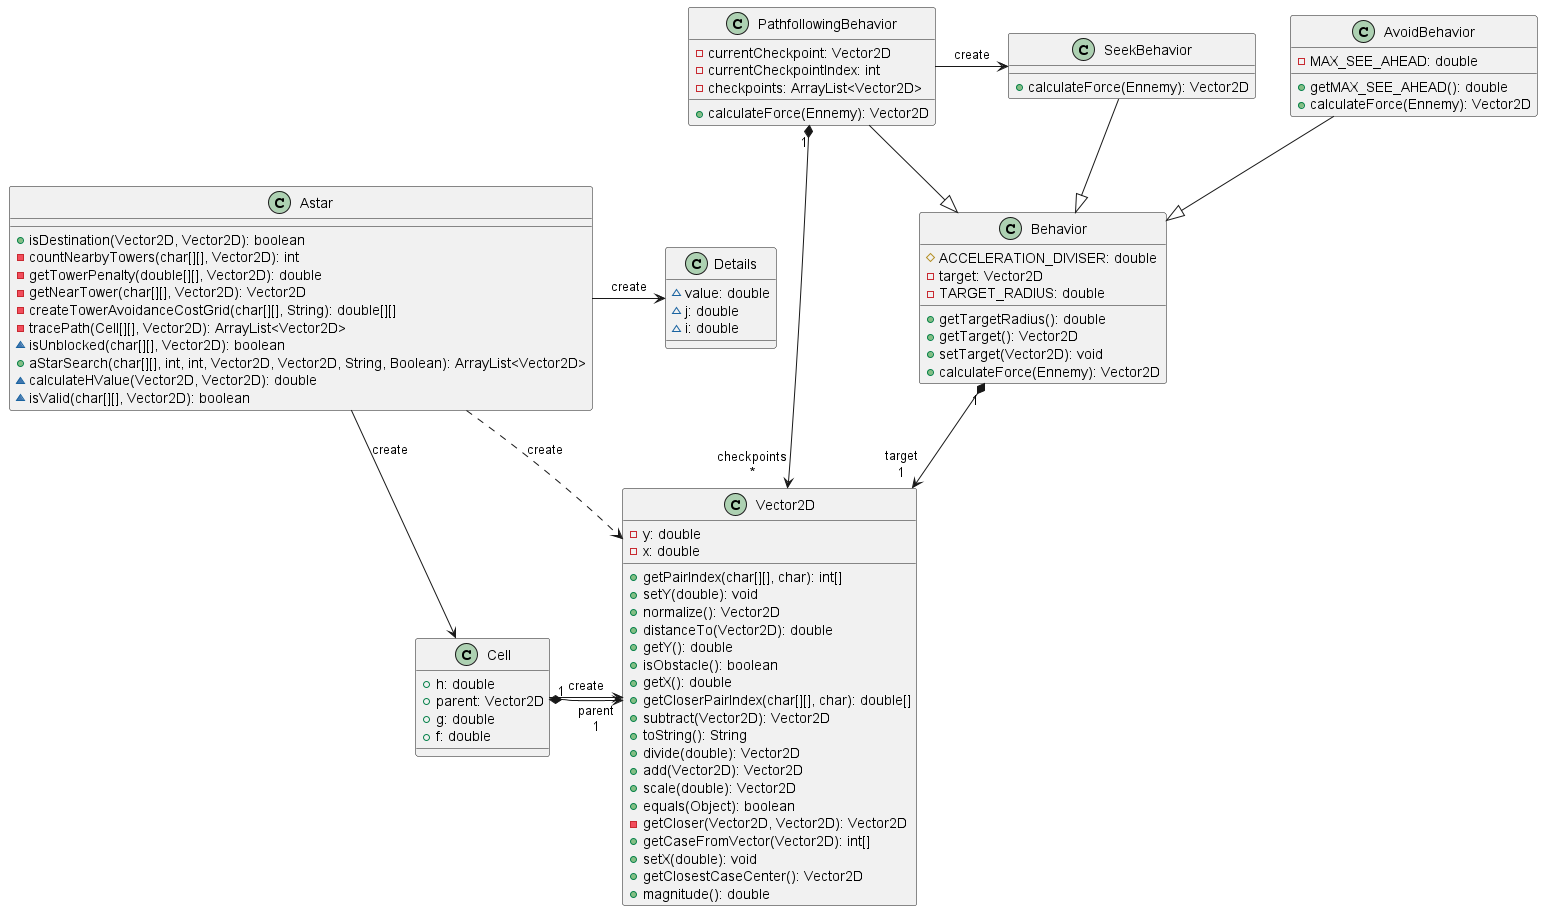

The diagram above was rendered by PlantUML. Its source (embedded in the PNG):
@startuml



class Astar {
  + isDestination(Vector2D, Vector2D): boolean
  - countNearbyTowers(char[][], Vector2D): int
  - getTowerPenalty(double[][], Vector2D): double
  - getNearTower(char[][], Vector2D): Vector2D
  - createTowerAvoidanceCostGrid(char[][], String): double[][]
  - tracePath(Cell[][], Vector2D): ArrayList<Vector2D>
  ~ isUnblocked(char[][], Vector2D): boolean
  + aStarSearch(char[][], int, int, Vector2D, Vector2D, String, Boolean): ArrayList<Vector2D>
  ~ calculateHValue(Vector2D, Vector2D): double
  ~ isValid(char[][], Vector2D): boolean
}
class AvoidBehavior {
  - MAX_SEE_AHEAD: double
  + getMAX_SEE_AHEAD(): double
  + calculateForce(Ennemy): Vector2D
}
class Behavior {
  # ACCELERATION_DIVISER: double
  - target: Vector2D
  - TARGET_RADIUS: double
  + getTargetRadius(): double
  + getTarget(): Vector2D
  + setTarget(Vector2D): void
  + calculateForce(Ennemy): Vector2D
}
class Cell {
  + h: double
  + parent: Vector2D
  + g: double
  + f: double
}
class Details {
  ~ value: double
  ~ j: double
  ~ i: double
}
class PathfollowingBehavior {
  - currentCheckpoint: Vector2D
  - currentCheckpointIndex: int
  - checkpoints: ArrayList<Vector2D>
  + calculateForce(Ennemy): Vector2D
}
class SeekBehavior {
  + calculateForce(Ennemy): Vector2D
}
class Vector2D {
  - y: double
  - x: double
  + getPairIndex(char[][], char): int[]
  + setY(double): void
  + normalize(): Vector2D
  + distanceTo(Vector2D): double
  + getY(): double
  + isObstacle(): boolean
  + getX(): double
  + getCloserPairIndex(char[][], char): double[]
  + subtract(Vector2D): Vector2D
  + toString(): String
  + divide(double): Vector2D
  + add(Vector2D): Vector2D
  + scale(double): Vector2D
  + equals(Object): boolean
  - getCloser(Vector2D, Vector2D): Vector2D
  + getCaseFromVector(Vector2D): int[]
  + setX(double): void
  + getClosestCaseCenter(): Vector2D
  + magnitude(): double
}

Astar                  ->  Cell                  : "«create»"
Astar                  ->  Details               : "«create»"
Astar                  -[dashed]->  Vector2D              : "«create»"
AvoidBehavior          --^  Behavior              
Behavior              "1" *--> "target\n1" Vector2D              
Cell                   ->  Vector2D              : "«create»"
Cell                  "1" *--> "parent\n1" Vector2D              
PathfollowingBehavior  --^  Behavior              
PathfollowingBehavior  ->  SeekBehavior          : "«create»"
PathfollowingBehavior "1" *-> "checkpoints\n*" Vector2D              
SeekBehavior           --^  Behavior              
@enduml